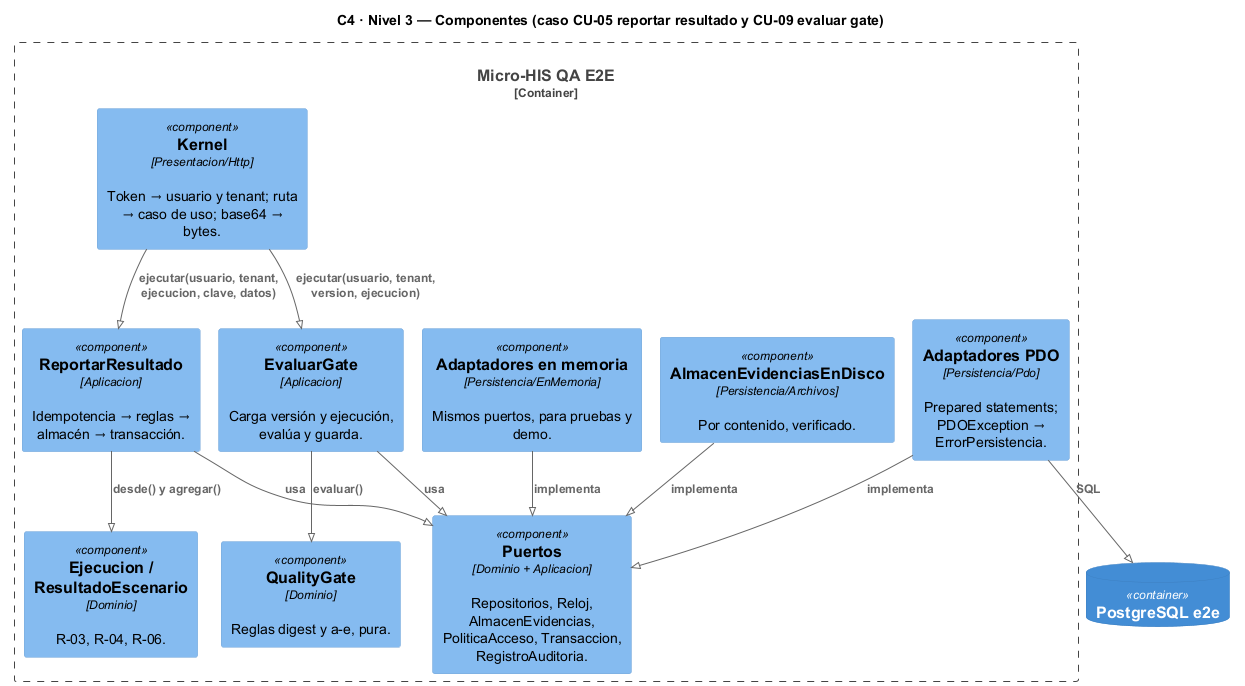

The diagram above was rendered by PlantUML. Its source (embedded in the PNG):
@startuml semana-03-c4-componentes
!pragma layout smetana
!include <C4/C4_Component>

title C4 · Nivel 3 — Componentes (caso CU-05 reportar resultado y CU-09 evaluar gate)

Container_Boundary(m, "Micro-HIS QA E2E") {
  Component(kernel, "Kernel", "Presentacion/Http", "Token → usuario y tenant; ruta → caso de uso; base64 → bytes.")
  Component(reportar, "ReportarResultado", "Aplicacion", "Idempotencia → reglas → almacén → transacción.")
  Component(gateUc, "EvaluarGate", "Aplicacion", "Carga versión y ejecución, evalúa y guarda.")
  Component(ejec, "Ejecucion / ResultadoEscenario", "Dominio", "R-03, R-04, R-06.")
  Component(gate, "QualityGate", "Dominio", "Reglas digest y a-e, pura.")
  Component(puertos, "Puertos", "Dominio + Aplicacion", "Repositorios, Reloj, AlmacenEvidencias, PoliticaAcceso, Transaccion, RegistroAuditoria.")
  Component(pdo, "Adaptadores PDO", "Persistencia/Pdo", "Prepared statements; PDOException → ErrorPersistencia.")
  Component(mem, "Adaptadores en memoria", "Persistencia/EnMemoria", "Mismos puertos, para pruebas y demo.")
  Component(disco, "AlmacenEvidenciasEnDisco", "Persistencia/Archivos", "Por contenido, verificado.")
}
ContainerDb(bd, "PostgreSQL e2e", "")

Rel(kernel, reportar, "ejecutar(usuario, tenant, ejecucion, clave, datos)")
Rel(kernel, gateUc, "ejecutar(usuario, tenant, version, ejecucion)")
Rel(reportar, ejec, "desde() y agregar()")
Rel(gateUc, gate, "evaluar()")
Rel(reportar, puertos, "usa")
Rel(gateUc, puertos, "usa")
Rel(pdo, puertos, "implementa")
Rel(mem, puertos, "implementa")
Rel(disco, puertos, "implementa")
Rel(pdo, bd, "SQL")
@enduml